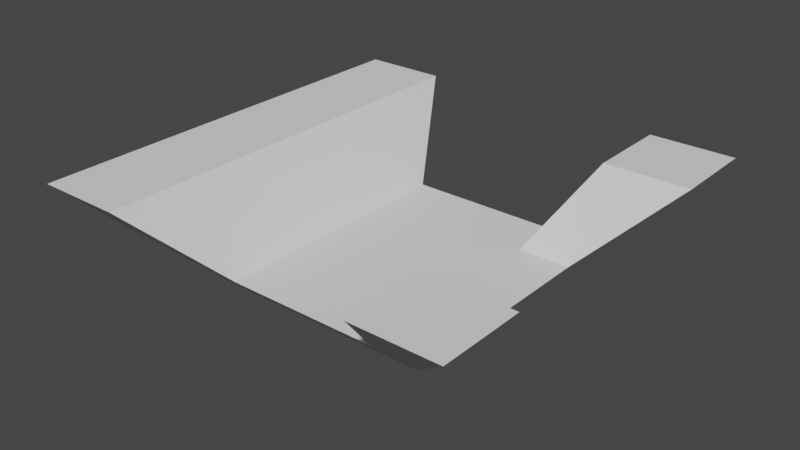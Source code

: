 # Source: t.blend  (saved by Blender 3.3.6; exported with 4.5.12 LTS)
import bpy
from mathutils import Matrix  # noqa: F401  (used for matrix-valued properties, if any)

bpy.ops.wm.read_factory_settings(use_empty=True)
scene = bpy.context.scene
scene.name = 'Scene'

# ---- collections
col_collection = bpy.data.collections.new('Collection'); scene.collection.children.link(col_collection)

# ---- world
world_world = bpy.data.worlds.new('World'); scene.world = world_world
world_world.use_nodes = True; world_world.node_tree.nodes.clear()
_N = world_world.node_tree.nodes; _L = world_world.node_tree.links
n0 = _N.new('ShaderNodeOutputWorld'); n0.name = 'World Output'; n0.location = (300, 300)
n1 = _N.new('ShaderNodeBackground'); n1.name = 'Background'; n1.location = (10, 300)
n1.inputs[0].default_value = (0.05088, 0.05088, 0.05088, 1.0)
_L.new(n1.outputs[0], n0.inputs[0])
n0.is_active_output = True
world_world.color = (0.05088, 0.05088, 0.05088)
world_world.use_sun_shadow = False
world_world.sun_shadow_jitter_overblur = 0.0

# ---- meshes
me_cube = bpy.data.meshes.new('Cube')
me_cube.from_pydata([(1.0, 1.0, 0.4767), (0.5, 0.5, -0.02323), (1.0, -1.0, 0.4767), (0.5, -0.5, -0.02323), (-1.0, 1.0, 0.4767), (-0.5, 0.5, -0.02323), (-1.0, -1.0, 0.4767), (-0.5, -0.5, -0.02323), (0.3002, 0.5, -0.02323), (-0.3002, 0.5, -0.02323), (0.6003, -1.0, 0.4767), (-0.6003, -1.0, 0.4767), (-0.3002, -0.5, -0.02323), (0.3002, -0.5, -0.02323), (-0.6003, 1.0, 0.4767), (0.6003, 1.0, 0.4767), (0.6093, 0.6093, 0.08601), (-0.6093, -0.6093, 0.08601), (0.6093, -0.6093, 0.08601), (-0.6093, 0.6093, 0.08601), (-0.3658, 0.6093, 0.08601), (0.3658, 0.6093, 0.08601), (0.3658, -0.6093, 0.08601), (-0.3658, -0.6093, 0.08601), (-0.5, 0.3003, -0.02323), (-0.5, -0.3003, -0.02323), (1.0, 0.6007, 0.4767), (1.0, -0.6007, 0.4767), (-1.0, -0.6007, 0.4767), (-1.0, 0.6007, 0.4767), (0.5, -0.3003, -0.02323), (0.5, 0.3003, -0.02323), (-0.3658, -0.366, 0.08601), (-0.3658, 0.366, 0.08601), (0.3658, -0.366, 0.08601), (0.3658, 0.366, 0.08601), (-0.3002, 0.3003, -0.02323), (-0.3002, -0.3003, -0.02323), (0.3002, 0.3003, -0.02323), (0.3002, -0.3003, -0.02323), (0.6003, 0.6007, 0.4767), (0.6003, -0.6007, 0.4767), (-0.6003, 0.6007, 0.4767), (-0.6003, -0.6007, 0.4767), (0.6093, 0.366, 0.08601), (0.6093, -0.366, 0.08601), (-0.6093, -0.366, 0.08601), (-0.6093, 0.366, 0.08601)], [], [(43, 28, 6, 11), (23, 11, 6, 17), (47, 29, 4, 19), (39, 30, 3, 13), (45, 27, 2, 18), (21, 15, 0, 16), (19, 4, 14, 20), (33, 20, 14, 42), (25, 37, 12, 7), (37, 39, 13, 12), (18, 2, 10, 22), (35, 40, 15, 21), (27, 41, 10, 2), (32, 23, 22, 34), (13, 22, 23, 12), (3, 18, 22, 13), (9, 20, 21, 8), (5, 19, 20, 9), (8, 21, 16, 1), (30, 45, 18, 3), (24, 47, 19, 5), (12, 23, 17, 7), (7, 17, 46, 25), (25, 46, 47, 24), (1, 16, 44, 31), (31, 44, 45, 30), (20, 33, 35, 21), (33, 32, 34, 35), (0, 15, 40, 26), (44, 26, 40, 35), (22, 10, 41, 34), (45, 44, 35, 34), (9, 8, 38, 36), (36, 38, 39, 37), (5, 9, 36, 24), (24, 36, 37, 25), (23, 32, 43, 11), (32, 33, 42, 43), (16, 0, 26, 44), (45, 34, 41, 27), (8, 1, 31, 38), (38, 31, 30, 39), (17, 6, 28, 46), (46, 28, 29, 47), (14, 4, 29, 42), (42, 29, 28, 43)])
_uv = me_cube.uv_layers.new(name='UVMap')
_uv.uv.foreach_set('vector', [0.7917, 0.6667, 0.875, 0.6667, 0.875, 0.75, 0.7917, 0.75, 0.4296, 0.9167, 0.625, 0.9167, 0.625, 1.0, 0.4296, 1.0, 0.4296, 0.1667, 0.625, 0.1667, 0.625, 0.25, 0.4296, 0.25, 0.2917, 0.6667, 0.375, 0.6667, 0.375, 0.75, 0.2917, 0.75, 0.4296, 0.6667, 0.625, 0.6667, 0.625, 0.75, 0.4296, 0.75, 0.4296, 0.4167, 0.625, 0.4167, 0.625, 0.5, 0.4296, 0.5, 0.4296, 0.25, 0.625, 0.25, 0.625, 0.3333, 0.4296, 0.3333, 0.4296, 0.5278, 0.4296, 0.3333, 0.7917, 0.5, 0.7361, 0.6389, 0.125, 0.6667, 0.2083, 0.6667, 0.2083, 0.75, 0.125, 0.75, 0.2083, 0.6667, 0.2917, 0.6667, 0.2917, 0.75, 0.2083, 0.75, 0.4296, 0.75, 0.625, 0.75, 0.625, 0.8333, 0.4296, 0.8333, 0.4296, 0.5556, 0.6806, 0.6111, 0.7083, 0.5, 0.4296, 0.4167, 0.625, 0.6667, 0.7083, 0.6667, 0.7083, 0.75, 0.625, 0.75, 0.4296, 0.7222, 0.4296, 0.9167, 0.4296, 0.8333, 0.4296, 0.6944, 0.375, 0.8333, 0.4296, 0.8333, 0.4296, 0.9167, 0.375, 0.9167, 0.375, 0.75, 0.4296, 0.75, 0.4296, 0.8333, 0.375, 0.8333, 0.375, 0.3333, 0.4296, 0.3333, 0.4296, 0.4167, 0.375, 0.4167, 0.375, 0.25, 0.4296, 0.25, 0.4296, 0.3333, 0.375, 0.3333, 0.375, 0.4167, 0.4296, 0.4167, 0.4296, 0.5, 0.375, 0.5, 0.375, 0.6667, 0.4296, 0.6667, 0.4296, 0.75, 0.375, 0.75, 0.375, 0.1667, 0.4296, 0.1667, 0.4296, 0.25, 0.375, 0.25, 0.375, 0.9167, 0.4296, 0.9167, 0.4296, 1.0, 0.375, 1.0, 0.375, 0.0, 0.4296, 0.0, 0.4296, 0.08333, 0.375, 0.08333, 0.375, 0.08333, 0.4296, 0.08333, 0.4296, 0.1667, 0.375, 0.1667, 0.375, 0.5, 0.4296, 0.5, 0.4296, 0.5833, 0.375, 0.5833, 0.375, 0.5833, 0.4296, 0.5833, 0.4296, 0.6667, 0.375, 0.6667, 0.4296, 0.3333, 0.4296, 0.5278, 0.4296, 0.5556, 0.4296, 0.4167, 0.4296, 0.5278, 0.4296, 0.7222, 0.4296, 0.6944, 0.4296, 0.5556, 0.625, 0.5, 0.7083, 0.5, 0.7083, 0.5833, 0.625, 0.5833, 0.4296, 0.5833, 0.625, 0.5833, 0.7083, 0.5833, 0.4296, 0.5556, 0.4296, 0.8333, 0.625, 0.8333, 0.6528, 0.7222, 0.4296, 0.6944, 0.4296, 0.6667, 0.4296, 0.5833, 0.4296, 0.5556, 0.4296, 0.6944, 0.2083, 0.5, 0.2917, 0.5, 0.2917, 0.5833, 0.2083, 0.5833, 0.2083, 0.5833, 0.2917, 0.5833, 0.2917, 0.6667, 0.2083, 0.6667, 0.125, 0.5, 0.2083, 0.5, 0.2083, 0.5833, 0.125, 0.5833, 0.125, 0.5833, 0.2083, 0.5833, 0.2083, 0.6667, 0.125, 0.6667, 0.4296, 0.9167, 0.4296, 0.7222, 0.6806, 0.7778, 0.625, 0.9167, 0.4296, 0.7222, 0.4296, 0.5278, 0.7361, 0.6389, 0.6806, 0.7778, 0.4296, 0.5, 0.625, 0.5, 0.625, 0.5833, 0.4296, 0.5833, 0.4296, 0.6667, 0.4296, 0.6944, 0.7083, 0.6667, 0.625, 0.6667, 0.2917, 0.5, 0.375, 0.5, 0.375, 0.5833, 0.2917, 0.5833, 0.2917, 0.5833, 0.375, 0.5833, 0.375, 0.6667, 0.2917, 0.6667, 0.4296, 0.0, 0.625, 0.0, 0.625, 0.08333, 0.4296, 0.08333, 0.4296, 0.08333, 0.625, 0.08333, 0.625, 0.1667, 0.4296, 0.1667, 0.7917, 0.5, 0.875, 0.5, 0.875, 0.5833, 0.7917, 0.5833, 0.7917, 0.5833, 0.875, 0.5833, 0.875, 0.6667, 0.7917, 0.6667])
me_cube.materials.append(None)
me_cube.use_mirror_vertex_groups = False
me_cube.update()

# ---- objects
ob_ttile = bpy.data.objects.new('tTile', me_cube)

# ---- transforms, parenting, visibility, modifiers, constraints
ob_ttile.location = (-0.002668, -0.0001367, -0.05214)
ob_ttile.lock_rotations_4d = False
ob_ttile.empty_display_type = 'ARROWS'
ob_ttile.lineart.crease_threshold = 0.0

# ---- collection membership
col_collection.objects.link(ob_ttile)

# ---- scene / render settings (as saved in the file)
scene.frame_start = 1; scene.frame_end = 250; scene.frame_set(1)
scene.render.engine = 'BLENDER_EEVEE_NEXT'
scene.cycles.sampling_pattern = 'TABULATED_SOBOL'
scene.cycles.use_light_tree = False
scene.view_settings.view_transform = 'Filmic'
bpy.context.view_layer.update()

# ---- added for rendering (the .blend has no active camera and no usable light): camera, sun
cam_auto = bpy.data.cameras.new('AutoCamera')
cam_auto.lens = 50.0
cam_auto.sensor_width = 36.0
cam_auto.clip_end = 1000.0
ob_auto_camera = bpy.data.objects.new('AutoCamera', cam_auto)
scene.collection.objects.link(ob_auto_camera)
ob_auto_camera.location = (2.65483, -3.18913, 2.30059)
ob_auto_camera.rotation_euler = (1.09748, -7.21219e-08, 0.694738)
scene.camera = ob_auto_camera
light_auto_sun = bpy.data.lights.new('AutoSun', 'SUN')
light_auto_sun.energy = 3.0
light_auto_sun.angle = 0.0523599
ob_auto_sun = bpy.data.objects.new('AutoSun', light_auto_sun)
scene.collection.objects.link(ob_auto_sun)
ob_auto_sun.rotation_euler = (0.872665, 0.174533, 0.523599)
bpy.context.view_layer.update()
